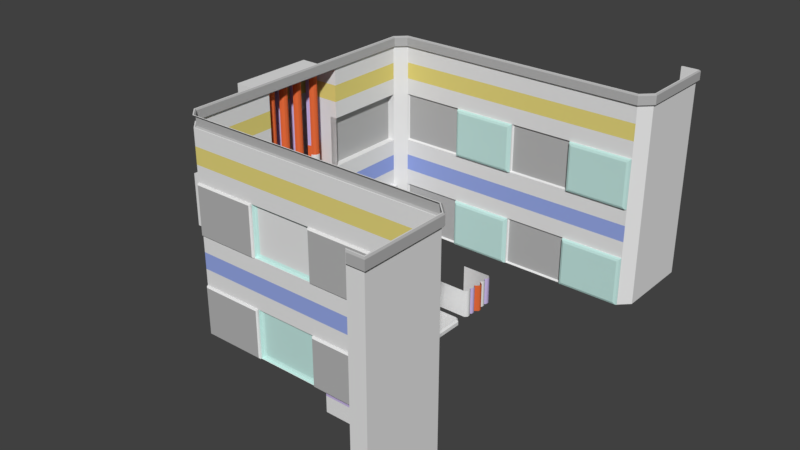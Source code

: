 # Source: worldmodules.blend  (saved by Blender 2.78.0; exported with 4.5.12 LTS)
import bpy
from mathutils import Matrix  # noqa: F401  (used for matrix-valued properties, if any)

bpy.ops.wm.read_factory_settings(use_empty=True)
scene = bpy.context.scene
scene.name = 'Scene'

# ---- collections
col_collection_1 = bpy.data.collections.new('Collection 1'); scene.collection.children.link(col_collection_1)

# ---- materials (node trees are filled in below, after node groups)
mat_floor = bpy.data.materials.new('Floor')
mat_floor.alpha_threshold = 0.0
mat_floor.roughness = 0.5
mat_pipe_material_1 = bpy.data.materials.new('Pipe Material 1')
mat_pipe_material_1.alpha_threshold = 0.0
mat_pipe_material_1.roughness = 0.5
mat_pipe_material_2 = bpy.data.materials.new('Pipe Material 2')
mat_pipe_material_2.alpha_threshold = 0.0
mat_pipe_material_2.roughness = 0.5
mat_pipe_material_3 = bpy.data.materials.new('Pipe Material 3')
mat_pipe_material_3.alpha_threshold = 0.0
mat_pipe_material_3.roughness = 0.5
mat_wall = bpy.data.materials.new('wall')
mat_wall.alpha_threshold = 0.0
mat_wall.roughness = 0.5
mat_otherwall = bpy.data.materials.new('OtherWall')
mat_otherwall.alpha_threshold = 0.0
mat_otherwall.roughness = 0.5
mat_wall3 = bpy.data.materials.new('wall3')
mat_wall3.alpha_threshold = 0.0
mat_wall3.roughness = 0.5
mat_yellow_wall = bpy.data.materials.new('yellow wall')
mat_yellow_wall.alpha_threshold = 0.0
mat_yellow_wall.roughness = 0.5
mat_blue_wall = bpy.data.materials.new('blue wall')
mat_blue_wall.alpha_threshold = 0.0
mat_blue_wall.roughness = 0.5

# ---- material node trees
mat_floor.use_nodes = True; mat_floor.node_tree.nodes.clear()
_N = mat_floor.node_tree.nodes; _L = mat_floor.node_tree.links
n0 = _N.new('ShaderNodeOutputMaterial'); n0.name = 'Material Output'; n0.location = (300, 300)
n1 = _N.new('ShaderNodeBsdfDiffuse'); n1.name = 'Diffuse BSDF'; n1.location = (10, 300)
_L.new(n1.outputs[0], n0.inputs[0])
n0.is_active_output = True
mat_pipe_material_2.use_nodes = True; mat_pipe_material_2.node_tree.nodes.clear()
_N = mat_pipe_material_2.node_tree.nodes; _L = mat_pipe_material_2.node_tree.links
n0 = _N.new('ShaderNodeOutputMaterial'); n0.name = 'Material Output'; n0.location = (300, 300)
n1 = _N.new('ShaderNodeBsdfDiffuse'); n1.name = 'Diffuse BSDF'; n1.location = (10, 300)
n1.inputs[0].default_value = (0.5899, 0.4821, 0.8, 1.0)
_L.new(n1.outputs[0], n0.inputs[0])
n0.is_active_output = True
mat_pipe_material_3.use_nodes = True; mat_pipe_material_3.node_tree.nodes.clear()
_N = mat_pipe_material_3.node_tree.nodes; _L = mat_pipe_material_3.node_tree.links
n0 = _N.new('ShaderNodeOutputMaterial'); n0.name = 'Material Output'; n0.location = (300, 300)
n1 = _N.new('ShaderNodeBsdfDiffuse'); n1.name = 'Diffuse BSDF'; n1.location = (10, 300)
n1.inputs[0].default_value = (0.8, 0.1508, 0.04594, 1.0)
_L.new(n1.outputs[0], n0.inputs[0])
n0.is_active_output = True
mat_otherwall.use_nodes = True; mat_otherwall.node_tree.nodes.clear()
_N = mat_otherwall.node_tree.nodes; _L = mat_otherwall.node_tree.links
n0 = _N.new('ShaderNodeOutputMaterial'); n0.name = 'Material Output'; n0.location = (300, 300)
n1 = _N.new('ShaderNodeBsdfDiffuse'); n1.name = 'Diffuse BSDF'; n1.location = (10, 300)
n1.inputs[0].default_value = (0.4624, 0.4624, 0.4624, 1.0)
_L.new(n1.outputs[0], n0.inputs[0])
n0.is_active_output = True
mat_wall3.use_nodes = True; mat_wall3.node_tree.nodes.clear()
_N = mat_wall3.node_tree.nodes; _L = mat_wall3.node_tree.links
n0 = _N.new('ShaderNodeOutputMaterial'); n0.name = 'Material Output'; n0.location = (300, 300)
n1 = _N.new('ShaderNodeBsdfDiffuse'); n1.name = 'Diffuse BSDF'; n1.location = (10, 300)
n1.inputs[0].default_value = (0.5466, 0.8, 0.7545, 1.0)
_L.new(n1.outputs[0], n0.inputs[0])
n0.is_active_output = True
mat_yellow_wall.use_nodes = True; mat_yellow_wall.node_tree.nodes.clear()
_N = mat_yellow_wall.node_tree.nodes; _L = mat_yellow_wall.node_tree.links
n0 = _N.new('ShaderNodeOutputMaterial'); n0.name = 'Material Output'; n0.location = (300, 300)
n1 = _N.new('ShaderNodeBsdfDiffuse'); n1.name = 'Diffuse BSDF'; n1.location = (10, 300)
n1.inputs[0].default_value = (0.8, 0.6866, 0.2042, 1.0)
_L.new(n1.outputs[0], n0.inputs[0])
n0.is_active_output = True
mat_blue_wall.use_nodes = True; mat_blue_wall.node_tree.nodes.clear()
_N = mat_blue_wall.node_tree.nodes; _L = mat_blue_wall.node_tree.links
n0 = _N.new('ShaderNodeOutputMaterial'); n0.name = 'Material Output'; n0.location = (300, 300)
n1 = _N.new('ShaderNodeBsdfDiffuse'); n1.name = 'Diffuse BSDF'; n1.location = (10, 300)
n1.inputs[0].default_value = (0.3071, 0.3944, 0.8, 1.0)
_L.new(n1.outputs[0], n0.inputs[0])
n0.is_active_output = True

# ---- world
world_world = bpy.data.worlds.new('World'); scene.world = world_world
world_world.color = (0.05088, 0.05088, 0.05088)
world_world.use_sun_shadow = False
world_world.sun_shadow_jitter_overblur = 0.0
world_world.cycles.sampling_method = 'MANUAL'

# ---- meshes
me_cube_003 = bpy.data.meshes.new('Cube.003')
me_cube_003.from_pydata([(-0.7732, -1.0, -0.1396), (-1.0, -0.7732, -0.1396), (0.6178, -0.7661, 0.1396), (0.7661, -0.6178, 0.1396), (-1.0, 0.7732, -0.1396), (-0.7732, 4.603, -0.1396), (0.7661, 4.22, 0.1396), (0.6178, 4.369, 0.1396), (1.0, -0.7732, -0.1396), (0.7732, -1.0, -0.1396), (-0.6178, 4.369, 0.1396), (-0.7661, 4.22, 0.1396), (0.7732, 4.603, -0.1396), (1.0, 4.376, -0.1396), (-0.7661, -0.6178, 0.1396), (-0.6178, -0.7661, 0.1396), (-0.9154, -0.7382, 0.1396), (-1.0, -0.7732, 0.05497), (-0.7382, -0.9154, 0.1396), (-0.7732, -1.0, 0.05497), (-0.7382, 4.518, 0.1396), (-0.7732, 4.603, 0.05497), (-0.9154, 4.341, 0.1396), (-1.0, 4.376, 0.05497), (0.7382, -0.9154, 0.1396), (0.7732, -1.0, 0.05497), (0.9154, -0.7382, 0.1396), (1.0, -0.7732, 0.05497), (0.9154, 4.341, 0.1396), (1.0, 4.376, 0.05497), (0.7382, 4.518, 0.1396), (0.7732, 4.603, 0.05497), (-0.6367, 4.389, 0.1159), (0.5988, 4.389, 0.1159), (0.7472, 4.241, 0.1159), (-0.785, 4.241, 0.1159), (-0.6367, -0.7455, 0.1159), (-0.785, -0.5972, 0.1159), (0.7472, -0.5972, 0.1159), (0.5988, -0.7455, 0.1159), (-0.9228, -0.6091, -0.1396), (-0.7135, -0.8184, -0.1396), (-0.7135, 4.352, -0.1396), (-0.9228, 0.8179, -0.1396), (0.9228, 4.142, -0.1396), (0.7135, 4.352, -0.1396), (0.7135, -0.8184, -0.1396), (0.9228, -0.6091, -0.1396), (-0.9228, -0.6091, -1.822), (-0.7135, -0.8184, -1.822), (-0.7135, 4.352, -1.822), (-0.9228, 0.8179, -1.822), (0.9228, 4.142, -1.822), (0.7135, 4.352, -1.822), (0.7135, -0.8184, -1.822), (0.9228, -0.6091, -1.822), (0.9228, -0.6091, -0.449), (0.9228, -0.6091, -0.9105), (0.9228, 4.142, -0.9105), (0.9228, 4.142, -0.449), (-0.9228, 0.8179, -0.449), (-0.9228, 0.8179, -0.9105), (-0.9228, -0.6091, -0.9105), (-0.9228, -0.6091, -0.449), (0.7135, 4.352, -0.9105), (0.7135, 4.352, -0.449), (-0.7135, -0.8184, -0.9105), (-0.7135, -0.8184, -0.449), (0.7135, -0.8184, -0.9105), (0.7135, -0.8184, -0.449), (-0.7135, 4.352, -0.9105), (-0.7135, 4.352, -0.449)], [], [(21, 5, 4, 23), (29, 13, 12, 31), (0, 19, 17, 1), (9, 25, 19, 0), (25, 9, 8, 27), (1, 17, 23, 4), (5, 21, 31, 12), (11, 14, 37, 35), (13, 29, 27, 8), (8, 9, 46, 47), (18, 16, 17, 19), (22, 20, 21, 23), (30, 28, 29, 31), (26, 24, 25, 27), (16, 22, 23, 17), (24, 18, 19, 25), (27, 29, 28, 26), (31, 21, 20, 30), (24, 26, 3, 2), (28, 30, 7, 6), (18, 24, 2, 15), (22, 16, 14, 11), (20, 22, 11, 10), (30, 20, 10, 7), (16, 18, 15, 14), (26, 28, 6, 3), (34, 33, 32, 35, 37, 36, 39, 38), (15, 2, 39, 36), (2, 3, 38, 39), (14, 15, 36, 37), (10, 11, 35, 32), (7, 10, 32, 33), (3, 6, 34, 38), (6, 7, 33, 34), (58, 57, 55, 52), (12, 13, 44, 45), (9, 0, 41, 46), (5, 12, 45, 42), (4, 5, 42, 43), (0, 1, 40, 41), (13, 8, 47, 44), (1, 4, 43, 40), (51, 50, 53, 52, 55, 54, 49, 48), (62, 61, 51, 48), (64, 58, 52, 53), (66, 62, 48, 49), (68, 66, 49, 54), (70, 64, 53, 50), (57, 68, 54, 55), (61, 70, 50, 51), (43, 42, 71, 60), (60, 71, 70, 61), (47, 46, 69, 56), (56, 69, 68, 57), (42, 45, 65, 71), (71, 65, 64, 70), (46, 41, 67, 69), (69, 67, 66, 68), (41, 40, 63, 67), (67, 63, 62, 66), (45, 44, 59, 65), (65, 59, 58, 64), (40, 43, 60, 63), (63, 60, 61, 62), (44, 47, 56, 59), (59, 56, 57, 58)])
me_cube_003.polygons.foreach_set('material_index', [0, 0, 0, 0, 0, 0, 0, 0, 0, 0, 0, 0, 0, 0, 0, 0, 0, 0, 0, 0, 0, 0, 0, 0, 0, 0, 0, 0, 0, 0, 0, 0, 0, 0, 1, 0, 0, 0, 0, 0, 0, 0, 0, 1, 1, 1, 1, 1, 1, 1, 1, 2, 1, 2, 1, 2, 1, 2, 1, 2, 1, 2, 1, 2, 1, 2])
_uv = me_cube_003.uv_layers.new(name='UVMap')
_uv.uv.foreach_set('vector', [0.02342, 0.0, 0.02342, 0.0, 1.231e-07, 0.3886, 0.0, 0.02301, 0.6237, 0.668, 0.6036, 0.668, 0.6036, 0.6355, 0.6237, 0.6355, 0.9799, 0.0, 1.0, 1.21e-08, 1.0, 0.02256, 0.9799, 0.02256, 0.9799, 0.111, 0.9598, 0.111, 0.9598, 0.0, 0.9799, 0.0, 0.9598, 0.111, 0.9799, 0.111, 0.9799, 0.1435, 0.9598, 0.1435, 0.9799, 0.02256, 1.0, 0.02256, 1.0, 0.545, 0.9799, 0.1795, 0.6055, 0.5245, 0.6256, 0.5245, 0.6237, 0.6355, 0.6036, 0.6355, 0.7798, 0.5269, 0.9134, 1.0, 0.9109, 0.9985, 0.7774, 0.5254, 0.9799, 0.513, 0.9598, 0.513, 0.9598, 0.1435, 0.9799, 0.1435, 0.2065, 0.5455, 0.1831, 0.5685, 0.1769, 0.5501, 0.1985, 0.5289, 0.386, 0.56, 0.4043, 0.542, 0.413, 0.5455, 0.3896, 0.5685, 0.4043, 0.02657, 0.386, 0.008585, 0.3896, 0.0, 0.413, 0.02301, 0.6326, 0.639, 0.6326, 0.6645, 0.6237, 0.668, 0.6237, 0.6355, 0.9511, 0.14, 0.9511, 0.1145, 0.9598, 0.111, 0.9598, 0.1435, 0.4043, 0.542, 0.4043, 0.02657, 0.413, 0.02301, 0.413, 0.5455, 0.2336, 0.56, 0.386, 0.56, 0.3896, 0.5685, 0.2299, 0.5685, 0.2065, 0.5455, 0.2065, 0.02301, 0.2153, 0.02657, 0.2153, 0.542, 0.2299, 0.0, 0.3896, 0.0, 0.386, 0.008585, 0.2336, 0.008585, 0.2336, 0.56, 0.2153, 0.542, 0.2307, 0.5298, 0.246, 0.5448, 0.2153, 0.02657, 0.2336, 0.008585, 0.246, 0.02374, 0.2307, 0.03879, 0.386, 0.56, 0.2336, 0.56, 0.246, 0.5448, 0.3736, 0.5448, 0.4043, 0.02657, 0.4043, 0.542, 0.3889, 0.5298, 0.3889, 0.03879, 0.386, 0.008585, 0.4043, 0.02657, 0.3889, 0.03879, 0.3736, 0.02374, 0.2336, 0.008585, 0.386, 0.008585, 0.3736, 0.02374, 0.246, 0.02374, 0.4043, 0.542, 0.386, 0.56, 0.3736, 0.5448, 0.3889, 0.5298, 0.2153, 0.542, 0.2153, 0.02657, 0.2307, 0.03879, 0.2307, 0.5298, 0.2326, 0.0367, 0.2479, 0.02165, 0.3755, 0.02165, 0.3908, 0.0367, 0.3908, 0.5277, 0.3755, 0.5427, 0.2479, 0.5427, 0.2326, 0.5277, 0.3736, 0.5448, 0.246, 0.5448, 0.2479, 0.5427, 0.3755, 0.5427, 0.246, 0.5448, 0.2307, 0.5298, 0.2326, 0.5277, 0.2479, 0.5427, 0.5502, 0.5275, 0.5502, 0.5487, 0.5478, 0.5459, 0.5478, 0.5246, 0.7905, 0.5084, 0.7798, 0.5269, 0.7774, 0.5254, 0.788, 0.5069, 0.9134, 0.4749, 0.7905, 0.5084, 0.788, 0.5069, 0.9109, 0.4734, 0.9158, 0.4734, 0.9158, 0.9642, 0.9134, 0.9663, 0.9134, 0.4754, 0.9158, 0.9642, 0.9158, 0.979, 0.9134, 0.981, 0.9134, 0.9663, 0.8932, 0.4734, 0.8932, 0.1324, 0.9511, 0.1324, 0.9511, 0.4734, 0.1831, 0.0, 0.2065, 0.02301, 0.1985, 0.04673, 0.1769, 0.02549, 0.1831, 0.5685, 0.02342, 0.5685, 0.02959, 0.5501, 0.1769, 0.5501, 0.02342, 0.0, 0.1831, 0.0, 0.1769, 0.02549, 0.02959, 0.02549, 1.231e-07, 0.3886, 0.02342, 0.0, 0.02959, 0.02549, 0.007977, 0.3841, 0.02342, 0.5685, 1.477e-07, 0.5455, 0.007977, 0.5289, 0.02959, 0.5501, 0.2065, 0.02301, 0.2065, 0.5455, 0.1985, 0.5289, 0.1985, 0.04673, 1.477e-07, 0.5455, 1.231e-07, 0.3886, 0.007977, 0.3841, 0.007977, 0.5289, 0.6036, 0.166, 0.582, 0.5246, 0.4347, 0.5246, 0.413, 0.5034, 0.413, 0.02124, 0.4347, 2.419e-08, 0.582, 0.0, 0.6036, 0.02124, 0.6615, 0.02081, 0.6615, 0.1656, 0.6036, 0.1656, 0.6036, 0.02081, 0.4436, 0.5815, 0.413, 0.5815, 0.413, 0.5246, 0.4436, 0.5246, 0.6615, 4.032e-09, 0.6615, 0.02081, 0.6036, 0.02081, 0.6036, 6.048e-09, 0.8932, 0.1024, 0.8932, 2.419e-08, 0.9511, 0.0, 0.9511, 0.1024, 0.5478, 0.5832, 0.4436, 0.5815, 0.4436, 0.5246, 0.5478, 0.5263, 0.8932, 0.1324, 0.8932, 0.1024, 0.9511, 0.1024, 0.9511, 0.1324, 0.6615, 0.1656, 0.6615, 0.5245, 0.6036, 0.5245, 0.6036, 0.1656, 0.7774, 0.1656, 0.7774, 0.5245, 0.7194, 0.5245, 0.7194, 0.1656, 0.7194, 0.1656, 0.7194, 0.5245, 0.6615, 0.5245, 0.6615, 0.1656, 0.7774, 0.1324, 0.7774, 0.1024, 0.8353, 0.1024, 0.8353, 0.1324, 0.8353, 0.1324, 0.8353, 0.1024, 0.8932, 0.1024, 0.8932, 0.1324, 0.5478, 0.697, 0.4436, 0.6953, 0.4436, 0.6384, 0.5478, 0.6401, 0.5478, 0.6401, 0.4436, 0.6384, 0.4436, 0.5815, 0.5478, 0.5832, 0.7774, 0.1024, 0.7774, 7.258e-08, 0.8353, 4.839e-08, 0.8353, 0.1024, 0.8353, 0.1024, 0.8353, 4.839e-08, 0.8932, 2.419e-08, 0.8932, 0.1024, 0.7774, 0.0, 0.7774, 0.02081, 0.7194, 0.02081, 0.7194, 2.016e-09, 0.7194, 2.016e-09, 0.7194, 0.02081, 0.6615, 0.02081, 0.6615, 4.032e-09, 0.4436, 0.6953, 0.413, 0.6953, 0.413, 0.6384, 0.4436, 0.6384, 0.4436, 0.6384, 0.413, 0.6384, 0.413, 0.5815, 0.4436, 0.5815, 0.7774, 0.02081, 0.7774, 0.1656, 0.7194, 0.1656, 0.7194, 0.02081, 0.7194, 0.02081, 0.7194, 0.1656, 0.6615, 0.1656, 0.6615, 0.02081, 0.7774, 0.4734, 0.7774, 0.1324, 0.8353, 0.1324, 0.8353, 0.4734, 0.8353, 0.4734, 0.8353, 0.1324, 0.8932, 0.1324, 0.8932, 0.4734])
me_cube_003.materials.append(mat_floor)
me_cube_003.materials.append(mat_pipe_material_1)
me_cube_003.materials.append(mat_pipe_material_2)
me_cube_003.use_remesh_preserve_volume = False
me_cube_003.use_remesh_preserve_attributes = False
me_cube_003.use_mirror_vertex_groups = False
me_cube_003.update()
me_cube_002 = bpy.data.meshes.new('Cube.002')
me_cube_002.from_pydata([(-0.7055, -0.9613, -1.474), (-0.7055, 1.039, -1.474), (0.8409, -0.9613, -1.474), (0.8409, 1.039, -1.474), (0.8409, -0.9613, 1.156e-05), (0.8409, 1.039, 1.156e-05), (-0.7055, 1.039, 1.156e-05), (-0.7055, -0.9613, 1.156e-05), (0.8406, 0.6401, -1.474), (0.8406, 0.2964, -1.474), (1.068, 0.1246, -1.474), (1.068, -0.04722, -1.474), (0.8406, -0.219, -1.474), (0.8406, -0.5627, -1.474), (0.8406, 0.6401, 1.156e-05), (0.8406, 0.2964, 1.156e-05), (1.068, 0.1246, 1.156e-05), (1.068, -0.04722, 1.156e-05), (0.8406, -0.219, 1.156e-05), (0.8406, -0.5627, 1.156e-05), (0.9663, -0.8359, -1.474), (0.9533, -0.648, -1.474), (0.9533, 0.7254, -1.474), (0.9663, 0.9133, -1.474), (0.9533, -0.648, 1.156e-05), (0.9663, -0.8359, 1.156e-05), (0.9663, 0.9133, 1.156e-05), (0.9533, 0.7254, 1.156e-05), (0.9533, 0.3817, -1.474), (0.9533, 0.5548, -1.474), (0.9533, -0.4774, -1.474), (0.9533, -0.3043, -1.474), (0.9533, 0.5548, 1.156e-05), (0.9533, 0.3817, 1.156e-05), (0.9533, -0.3043, 1.156e-05), (0.9533, -0.4774, 1.156e-05)], [], [(22, 27, 14, 8), (3, 5, 26, 23), (1, 6, 5, 3), (13, 19, 24, 21), (2, 4, 7, 0), (28, 33, 15, 9), (30, 35, 19, 13), (8, 14, 32, 29), (9, 15, 16, 10), (10, 16, 17, 11), (11, 17, 18, 12), (12, 18, 34, 31), (26, 27, 22, 23), (20, 21, 24, 25), (28, 29, 32, 33), (30, 31, 34, 35), (20, 25, 4, 2)])
me_cube_002.polygons.foreach_set('use_smooth', [True] * 17)
me_cube_002.polygons.foreach_set('material_index', [1, 0, 0, 0, 0, 0, 1, 0, 2, 2, 2, 1, 1, 0, 0, 1, 0])
_uv = me_cube_002.uv_layers.new(name='UVMap')
_uv.uv.foreach_set('vector', [0.668, 5.103e-05, 0.668, 0.256, 0.6435, 0.256, 0.6435, 5.098e-05, 0.7315, 5.103e-05, 0.7315, 0.256, 0.7007, 0.256, 0.7007, 5.098e-05, 0.9999, 5.113e-05, 0.9999, 0.256, 0.7315, 0.256, 0.7315, 5.103e-05, 0.3565, 5.064e-05, 0.3565, 0.256, 0.332, 0.256, 0.332, 5.059e-05, 0.2685, 5.059e-05, 0.2685, 0.256, 5.059e-05, 0.256, 5.059e-05, 5.059e-05, 0.5889, 5.093e-05, 0.5889, 0.256, 0.5643, 0.256, 0.5643, 5.088e-05, 0.3811, 5.069e-05, 0.3811, 0.256, 0.3565, 0.256, 0.3565, 5.064e-05, 0.6435, 5.098e-05, 0.6435, 0.256, 0.6189, 0.256, 0.6189, 5.098e-05, 0.5643, 5.088e-05, 0.5643, 0.256, 0.5149, 0.256, 0.5149, 5.083e-05, 0.5149, 5.083e-05, 0.5149, 0.256, 0.4851, 0.256, 0.4851, 5.078e-05, 0.4851, 5.078e-05, 0.4851, 0.256, 0.4357, 0.256, 0.4357, 5.073e-05, 0.4357, 5.073e-05, 0.4357, 0.256, 0.4111, 0.256, 0.4111, 5.073e-05, 0.7007, 0.256, 0.668, 0.256, 0.668, 5.103e-05, 0.7007, 5.098e-05, 0.2993, 5.059e-05, 0.332, 5.059e-05, 0.332, 0.256, 0.2993, 0.256, 0.5889, 5.093e-05, 0.6189, 5.098e-05, 0.6189, 0.256, 0.5889, 0.256, 0.3811, 5.069e-05, 0.4111, 5.073e-05, 0.4111, 0.256, 0.3811, 0.256, 0.2993, 5.059e-05, 0.2993, 0.256, 0.2685, 0.256, 0.2685, 5.059e-05])
me_cube_002.materials.append(mat_pipe_material_1)
me_cube_002.materials.append(mat_pipe_material_2)
me_cube_002.materials.append(mat_pipe_material_3)
me_cube_002.use_remesh_preserve_volume = False
me_cube_002.use_remesh_preserve_attributes = False
me_cube_002.use_mirror_vertex_groups = False
me_cube_002.update()
me_cube_001 = bpy.data.meshes.new('Cube.001')
me_cube_001.from_pydata([(-0.7732, -1.0, -0.1396), (-1.0, -0.7732, -0.1396), (0.6178, -0.7661, 0.1396), (0.7661, -0.6178, 0.1396), (-1.0, 0.7732, -0.1396), (-0.7732, 1.0, -0.1396), (0.7661, 0.6178, 0.1396), (0.6178, 0.7661, 0.1396), (1.0, -0.7732, -0.1396), (0.7732, -1.0, -0.1396), (-0.6178, 0.7661, 0.1396), (-0.7661, 0.6178, 0.1396), (0.7732, 1.0, -0.1396), (1.0, 0.7732, -0.1396), (-0.7661, -0.6178, 0.1396), (-0.6178, -0.7661, 0.1396), (-0.9154, -0.7382, 0.1396), (-1.0, -0.7732, 0.05497), (-0.7382, -0.9154, 0.1396), (-0.7732, -1.0, 0.05497), (-0.7382, 0.9154, 0.1396), (-0.7732, 1.0, 0.05497), (-0.9154, 0.7382, 0.1396), (-1.0, 0.7732, 0.05497), (0.7382, -0.9154, 0.1396), (0.7732, -1.0, 0.05497), (0.9154, -0.7382, 0.1396), (1.0, -0.7732, 0.05497), (0.9154, 0.7382, 0.1396), (1.0, 0.7732, 0.05497), (0.7382, 0.9154, 0.1396), (0.7732, 1.0, 0.05497), (-0.6367, 0.7867, 0.1159), (0.5988, 0.7867, 0.1159), (0.7472, 0.6384, 0.1159), (-0.785, 0.6384, 0.1159), (-0.6367, -0.7455, 0.1159), (-0.785, -0.5972, 0.1159), (0.7472, -0.5972, 0.1159), (0.5988, -0.7455, 0.1159)], [], [(21, 5, 4, 23), (29, 13, 12, 31), (0, 19, 17, 1), (9, 25, 19, 0), (25, 9, 8, 27), (1, 17, 23, 4), (5, 21, 31, 12), (11, 14, 37, 35), (13, 29, 27, 8), (18, 16, 17, 19), (22, 20, 21, 23), (30, 28, 29, 31), (26, 24, 25, 27), (16, 22, 23, 17), (24, 18, 19, 25), (27, 29, 28, 26), (31, 21, 20, 30), (24, 26, 3, 2), (28, 30, 7, 6), (18, 24, 2, 15), (22, 16, 14, 11), (20, 22, 11, 10), (30, 20, 10, 7), (16, 18, 15, 14), (26, 28, 6, 3), (34, 33, 32, 35, 37, 36, 39, 38), (15, 2, 39, 36), (2, 3, 38, 39), (14, 15, 36, 37), (10, 11, 35, 32), (7, 10, 32, 33), (3, 6, 34, 38), (6, 7, 33, 34)])
_uv = me_cube_001.uv_layers.new(name='UVMap')
_uv.uv.foreach_set('vector', [0.1295, 0.6896, 0.08668, 0.7278, 0.03378, 0.6459, 0.08343, 0.6138, 0.5834, 0.9302, 0.604, 0.9999, 0.4734, 0.9999, 0.4897, 0.9348, 0.5988, 0.04982, 0.5574, 0.1128, 0.4465, 0.08, 0.4733, 9.98e-05, 0.9962, 0.4761, 0.915, 0.4943, 0.5574, 0.1128, 0.5988, 0.04982, 0.915, 0.4943, 0.9962, 0.4761, 0.9866, 0.6301, 0.9139, 0.6035, 0.3314, 0.055, 0.3898, 0.09668, 0.05849, 0.5609, 9.98e-05, 0.5192, 0.08668, 0.7278, 0.1295, 0.6896, 0.4897, 0.9348, 0.4734, 0.9999, 0.1725, 0.5718, 0.4373, 0.201, 0.4419, 0.2136, 0.1772, 0.5845, 0.604, 0.9999, 0.5834, 0.9302, 0.9139, 0.6035, 0.9866, 0.6301, 0.5347, 0.1504, 0.4491, 0.1316, 0.4465, 0.08, 0.5574, 0.1128, 0.1206, 0.6055, 0.1535, 0.6654, 0.1295, 0.6896, 0.08343, 0.6138, 0.4991, 0.8981, 0.5677, 0.8957, 0.5834, 0.9302, 0.4897, 0.9348, 0.8737, 0.5895, 0.8742, 0.51, 0.915, 0.4943, 0.9139, 0.6035, 0.4182, 0.1328, 0.1019, 0.576, 0.05849, 0.5609, 0.3898, 0.09668, 0.8742, 0.51, 0.5347, 0.1504, 0.5574, 0.1128, 0.915, 0.4943, 0.9139, 0.6035, 0.5834, 0.9302, 0.5677, 0.8957, 0.8737, 0.5895, 0.4897, 0.9348, 0.1295, 0.6896, 0.1535, 0.6654, 0.4991, 0.8981, 0.8742, 0.51, 0.8737, 0.5895, 0.8149, 0.5851, 0.8125, 0.514, 0.5677, 0.8957, 0.4991, 0.8981, 0.4988, 0.8432, 0.5611, 0.8439, 0.5347, 0.1504, 0.8742, 0.51, 0.8125, 0.514, 0.5205, 0.2108, 0.1019, 0.576, 0.4182, 0.1328, 0.4373, 0.201, 0.1725, 0.5718, 0.1535, 0.6654, 0.1206, 0.6055, 0.1689, 0.589, 0.2007, 0.6462, 0.4991, 0.8981, 0.1535, 0.6654, 0.2007, 0.6462, 0.4988, 0.8432, 0.4491, 0.1316, 0.5347, 0.1504, 0.5205, 0.2108, 0.4521, 0.2056, 0.8737, 0.5895, 0.5677, 0.8957, 0.5611, 0.8439, 0.8149, 0.5851, 0.5526, 0.8388, 0.4947, 0.8341, 0.2068, 0.6364, 0.1772, 0.5845, 0.4419, 0.2136, 0.5096, 0.2167, 0.8006, 0.5158, 0.8031, 0.5847, 0.5205, 0.2108, 0.8125, 0.514, 0.8006, 0.5158, 0.5096, 0.2167, 0.8125, 0.514, 0.8149, 0.5851, 0.8031, 0.5847, 0.8006, 0.5158, 0.4521, 0.2056, 0.5205, 0.2108, 0.5096, 0.2167, 0.4419, 0.2136, 0.2007, 0.6462, 0.1689, 0.589, 0.1772, 0.5845, 0.2068, 0.6364, 0.4988, 0.8432, 0.2007, 0.6462, 0.2068, 0.6364, 0.4947, 0.8341, 0.8149, 0.5851, 0.5611, 0.8439, 0.5526, 0.8388, 0.8031, 0.5847, 0.5611, 0.8439, 0.4988, 0.8432, 0.4947, 0.8341, 0.5526, 0.8388])
me_cube_001.materials.append(mat_floor)
me_cube_001.use_remesh_preserve_volume = False
me_cube_001.use_remesh_preserve_attributes = False
me_cube_001.use_mirror_vertex_groups = False
me_cube_001.update()
me_plane = bpy.data.meshes.new('Plane')
me_plane.from_pydata([(1.552, -6.911, -0.657), (1.085, -6.911, -0.657), (1.116, -6.911, -0.5403), (1.202, -6.911, -0.4549), (1.319, -6.911, -0.4237), (1.435, -6.911, -0.4549), (1.521, -6.911, -0.5403), (1.552, -2.516, -0.657), (1.085, -2.516, -0.657), (1.116, -2.516, -0.5403), (1.202, -2.516, -0.4549), (1.319, -2.516, -0.4237), (1.435, -2.516, -0.4549), (1.521, -2.516, -0.5403), (1.578, -2.516, -0.657), (1.059, -2.516, -0.657), (1.093, -2.516, -0.527), (1.189, -2.516, -0.4319), (1.319, -2.516, -0.3971), (1.448, -2.516, -0.4319), (1.544, -2.516, -0.527), (1.578, -0.6463, -0.657), (1.059, -0.6463, -0.657), (1.093, -0.6463, -0.527), (1.189, -0.6463, -0.4319), (1.319, -0.6463, -0.3971), (1.448, -0.6463, -0.4319), (1.544, -0.6463, -0.527), (1.568, -0.6463, -0.657), (1.069, -0.6463, -0.657), (1.102, -0.6463, -0.5321), (1.194, -0.6463, -0.4407), (1.319, -0.6463, -0.4073), (1.443, -0.6463, -0.4407), (1.535, -0.6463, -0.5321), (1.568, 3.87, -0.657), (1.069, 3.87, -0.657), (1.102, 3.87, -0.5321), (1.194, 3.87, -0.4407), (1.319, 3.87, -0.4073), (1.443, 3.87, -0.4407), (1.535, 3.87, -0.5321), (0.4012, -6.911, -0.657), (-0.06545, -6.911, -0.657), (-0.03419, -6.911, -0.5403), (0.05122, -6.911, -0.4549), (0.1679, -6.911, -0.4237), (0.2846, -6.911, -0.4549), (0.37, -6.911, -0.5403), (0.4012, -2.516, -0.657), (-0.06545, -2.516, -0.657), (-0.03419, -2.516, -0.5403), (0.05122, -2.516, -0.4549), (0.1679, -2.516, -0.4237), (0.2846, -2.516, -0.4549), (0.37, -2.516, -0.5403), (0.4278, -2.516, -0.657), (-0.09203, -2.516, -0.657), (-0.0572, -2.516, -0.527), (0.03793, -2.516, -0.4319), (0.1679, -2.516, -0.3971), (0.2978, -2.516, -0.4319), (0.393, -2.516, -0.527), (0.4278, -0.6463, -0.657), (-0.09203, -0.6463, -0.657), (-0.0572, -0.6463, -0.527), (0.03793, -0.6463, -0.4319), (0.1679, -0.6463, -0.3971), (0.2978, -0.6463, -0.4319), (0.393, -0.6463, -0.527), (0.4176, -0.6463, -0.657), (-0.08183, -0.6463, -0.657), (-0.04837, -0.6463, -0.5321), (0.04303, -0.6463, -0.4407), (0.1679, -0.6463, -0.4073), (0.2927, -0.6463, -0.4407), (0.3841, -0.6463, -0.5321), (0.4176, 3.87, -0.657), (-0.08183, 3.87, -0.657), (-0.04837, 3.87, -0.5321), (0.04303, 3.87, -0.4407), (0.1679, 3.87, -0.4073), (0.2927, 3.87, -0.4407), (0.3841, 3.87, -0.5321), (-0.547, -6.911, -0.657), (-1.014, -6.911, -0.657), (-0.9824, -6.911, -0.5403), (-0.897, -6.911, -0.4549), (-0.7803, -6.911, -0.4237), (-0.6637, -6.911, -0.4549), (-0.5783, -6.911, -0.5403), (-0.547, -2.516, -0.657), (-1.014, -2.516, -0.657), (-0.9824, -2.516, -0.5403), (-0.897, -2.516, -0.4549), (-0.7803, -2.516, -0.4237), (-0.6637, -2.516, -0.4549), (-0.5783, -2.516, -0.5403), (-0.5204, -2.516, -0.657), (-1.04, -2.516, -0.657), (-1.005, -2.516, -0.527), (-0.9103, -2.516, -0.4319), (-0.7803, -2.516, -0.3971), (-0.6504, -2.516, -0.4319), (-0.5552, -2.516, -0.527), (-0.5204, -0.6463, -0.657), (-1.04, -0.6463, -0.657), (-1.005, -0.6463, -0.527), (-0.9103, -0.6463, -0.4319), (-0.7803, -0.6463, -0.3971), (-0.6504, -0.6463, -0.4319), (-0.5552, -0.6463, -0.527), (-0.5306, -0.6463, -0.657), (-1.03, -0.6463, -0.657), (-0.9966, -0.6463, -0.5321), (-0.9052, -0.6463, -0.4407), (-0.7803, -0.6463, -0.4073), (-0.6555, -0.6463, -0.4407), (-0.5641, -0.6463, -0.5321), (-0.5306, 3.87, -0.657), (-1.03, 3.87, -0.657), (-0.9966, 3.87, -0.5321), (-0.9052, 3.87, -0.4407), (-0.7803, 3.87, -0.4073), (-0.6555, 3.87, -0.4407), (-0.5641, 3.87, -0.5321), (-1.629, -7.101, -1.114), (-2.225, -7.101, -1.114), (-2.185, -7.101, -0.9647), (-2.076, -7.101, -0.8557), (-1.927, -7.101, -0.8158), (-1.778, -7.101, -0.8557), (-1.669, -7.101, -0.9647), (-1.629, -2.877, -1.114), (-2.225, -2.877, -1.114), (-2.185, -2.877, -0.9647), (-2.076, -2.877, -0.8557), (-1.927, -2.877, -0.8158), (-1.778, -2.877, -0.8557), (-1.669, -2.877, -0.9647), (-1.595, -2.877, -1.114), (-2.259, -2.877, -1.114), (-2.214, -2.877, -0.9477), (-2.093, -2.877, -0.8263), (-1.927, -2.877, -0.7819), (-1.761, -2.877, -0.8263), (-1.64, -2.877, -0.9477), (-1.595, -0.427, -1.114), (-2.259, -0.427, -1.114), (-2.214, -0.427, -0.9477), (-2.093, -0.427, -0.8263), (-1.927, -0.427, -0.7819), (-1.761, -0.427, -0.8263), (-1.64, -0.427, -0.9477), (-1.608, -0.427, -1.114), (-2.246, -0.427, -1.114), (-2.203, -0.427, -0.9542), (-2.087, -0.427, -0.8376), (-1.927, -0.427, -0.7949), (-1.768, -0.427, -0.8376), (-1.651, -0.427, -0.9542), (-1.608, 3.894, -1.114), (-2.246, 3.894, -1.114), (-2.203, 3.894, -0.9542), (-2.087, 3.894, -0.8376), (-1.927, 3.894, -0.7949), (-1.768, 3.894, -0.8376), (-1.651, 3.894, -0.9542), (2.128, -6.946, -1.333), (1.532, -6.946, -1.333), (1.572, -6.946, -1.184), (1.681, -6.946, -1.075), (1.83, -6.946, -1.035), (1.979, -6.946, -1.075), (2.088, -6.946, -1.184), (2.128, -2.832, -1.333), (1.532, -2.832, -1.333), (1.572, -2.832, -1.184), (1.681, -2.832, -1.075), (1.83, -2.832, -1.035), (1.979, -2.832, -1.075), (2.088, -2.832, -1.184), (2.162, -2.832, -1.333), (1.498, -2.832, -1.333), (1.543, -2.832, -1.167), (1.664, -2.832, -1.045), (1.83, -2.832, -1.001), (1.996, -2.832, -1.045), (2.117, -2.832, -1.167), (2.162, -0.4469, -1.333), (1.498, -0.4469, -1.333), (1.543, -0.4469, -1.167), (1.664, -0.4469, -1.045), (1.83, -0.4469, -1.001), (1.996, -0.4469, -1.045), (2.117, -0.4469, -1.167), (2.149, -0.4469, -1.333), (1.511, -0.4469, -1.333), (1.554, -0.4469, -1.173), (1.671, -0.4469, -1.057), (1.83, -0.4469, -1.014), (1.989, -0.4469, -1.057), (2.106, -0.4469, -1.173), (2.149, 3.76, -1.333), (1.511, 3.76, -1.333), (1.554, 3.76, -1.173), (1.671, 3.76, -1.057), (1.83, 3.76, -1.014), (1.989, 3.76, -1.057), (2.106, 3.76, -1.173), (0.9768, -6.911, -1.331), (0.3813, -6.911, -1.331), (0.4212, -6.911, -1.182), (0.5302, -6.911, -1.073), (0.6791, -6.911, -1.034), (0.828, -6.911, -1.073), (0.937, -6.911, -1.182), (0.9768, -2.798, -1.331), (0.3813, -2.798, -1.331), (0.4212, -2.798, -1.182), (0.5302, -2.798, -1.073), (0.6791, -2.798, -1.034), (0.828, -2.798, -1.073), (0.937, -2.798, -1.182), (1.011, -2.798, -1.331), (0.3474, -2.798, -1.331), (0.3918, -2.798, -1.166), (0.5132, -2.798, -1.044), (0.6791, -2.798, -0.9997), (0.8449, -2.798, -1.044), (0.9663, -2.798, -1.166), (1.011, -0.4123, -1.331), (0.3474, -0.4123, -1.331), (0.3918, -0.4123, -1.166), (0.5132, -0.4123, -1.044), (0.6791, -0.4123, -0.9997), (0.8449, -0.4123, -1.044), (0.9663, -0.4123, -1.166), (0.9977, -0.4123, -1.331), (0.3604, -0.4123, -1.331), (0.4031, -0.4123, -1.172), (0.5197, -0.4123, -1.055), (0.6791, -0.4123, -1.013), (0.8384, -0.4123, -1.055), (0.955, -0.4123, -1.172), (0.9977, 3.795, -1.331), (0.3604, 3.795, -1.331), (0.4031, 3.795, -1.172), (0.5197, 3.795, -1.055), (0.6791, 3.795, -1.013), (0.8384, 3.795, -1.055), (0.955, 3.795, -1.172), (-0.06421, -6.911, -1.331), (-0.6598, -6.911, -1.331), (-0.6199, -6.911, -1.182), (-0.5109, -6.911, -1.073), (-0.362, -6.911, -1.034), (-0.2131, -6.911, -1.073), (-0.1041, -6.911, -1.182), (-0.06421, -2.798, -1.331), (-0.6598, -2.798, -1.331), (-0.6199, -2.798, -1.182), (-0.5109, -2.798, -1.073), (-0.362, -2.798, -1.034), (-0.2131, -2.798, -1.073), (-0.1041, -2.798, -1.182), (-0.0303, -2.798, -1.331), (-0.6937, -2.798, -1.331), (-0.6492, -2.798, -1.166), (-0.5278, -2.798, -1.044), (-0.362, -2.798, -0.9997), (-0.1961, -2.798, -1.044), (-0.07473, -2.798, -1.166), (-0.0303, -0.4123, -1.331), (-0.6937, -0.4123, -1.331), (-0.6492, -0.4123, -1.166), (-0.5278, -0.4123, -1.044), (-0.362, -0.4123, -0.9997), (-0.1961, -0.4123, -1.044), (-0.07473, -0.4123, -1.166), (-0.04331, -0.4123, -1.331), (-0.6807, -0.4123, -1.331), (-0.638, -0.4123, -1.172), (-0.5213, -0.4123, -1.055), (-0.362, -0.4123, -1.013), (-0.2026, -0.4123, -1.055), (-0.08601, -0.4123, -1.172), (-0.04331, 3.795, -1.331), (-0.6807, 3.795, -1.331), (-0.638, 3.795, -1.172), (-0.5213, 3.795, -1.055), (-0.362, 3.795, -1.013), (-0.2026, 3.795, -1.055), (-0.08601, 3.795, -1.172), (-0.9082, -6.911, -1.331), (-1.504, -6.911, -1.331), (-1.464, -6.911, -1.182), (-1.355, -6.911, -1.073), (-1.206, -6.911, -1.034), (-1.057, -6.911, -1.073), (-0.9481, -6.911, -1.182), (-0.9082, -2.798, -1.331), (-1.504, -2.798, -1.331), (-1.464, -2.798, -1.182), (-1.355, -2.798, -1.073), (-1.206, -2.798, -1.034), (-1.057, -2.798, -1.073), (-0.9481, -2.798, -1.182), (-0.8743, -2.798, -1.331), (-1.538, -2.798, -1.331), (-1.493, -2.798, -1.166), (-1.372, -2.798, -1.044), (-1.206, -2.798, -0.9997), (-1.04, -2.798, -1.044), (-0.9187, -2.798, -1.166), (-0.8743, -0.4123, -1.331), (-1.538, -0.4123, -1.331), (-1.493, -0.4123, -1.166), (-1.372, -0.4123, -1.044), (-1.206, -0.4123, -0.9997), (-1.04, -0.4123, -1.044), (-0.9187, -0.4123, -1.166), (-0.8873, -0.4123, -1.331), (-1.525, -0.4123, -1.331), (-1.482, -0.4123, -1.172), (-1.365, -0.4123, -1.055), (-1.206, -0.4123, -1.013), (-1.047, -0.4123, -1.055), (-0.93, -0.4123, -1.172), (-0.8873, 3.795, -1.331), (-1.525, 3.795, -1.331), (-1.482, 3.795, -1.172), (-1.365, 3.795, -1.055), (-1.206, 3.795, -1.013), (-1.047, 3.795, -1.055), (-0.93, 3.795, -1.172), (-1.424, -6.911, -0.657), (-1.891, -6.911, -0.657), (-1.859, -6.911, -0.5403), (-1.774, -6.911, -0.4549), (-1.657, -6.911, -0.4237), (-1.541, -6.911, -0.4549), (-1.455, -6.911, -0.5403), (-1.424, -2.516, -0.657), (-1.891, -2.516, -0.657), (-1.859, -2.516, -0.5403), (-1.774, -2.516, -0.4549), (-1.657, -2.516, -0.4237), (-1.541, -2.516, -0.4549), (-1.455, -2.516, -0.5403), (-1.397, -2.516, -0.657), (-1.917, -2.516, -0.657), (-1.882, -2.516, -0.527), (-1.787, -2.516, -0.4319), (-1.657, -2.516, -0.3971), (-1.527, -2.516, -0.4319), (-1.432, -2.516, -0.527), (-1.397, -0.6463, -0.657), (-1.917, -0.6463, -0.657), (-1.882, -0.6463, -0.527), (-1.787, -0.6463, -0.4319), (-1.657, -0.6463, -0.3971), (-1.527, -0.6463, -0.4319), (-1.432, -0.6463, -0.527), (-1.408, -0.6463, -0.657), (-1.907, -0.6463, -0.657), (-1.874, -0.6463, -0.5321), (-1.782, -0.6463, -0.4407), (-1.657, -0.6463, -0.4073), (-1.533, -0.6463, -0.4407), (-1.441, -0.6463, -0.5321), (-1.408, 3.87, -0.657), (-1.907, 3.87, -0.657), (-1.874, 3.87, -0.5321), (-1.782, 3.87, -0.4407), (-1.657, 3.87, -0.4073), (-1.533, 3.87, -0.4407), (-1.441, 3.87, -0.5321), (-12.27, -6.911, 14.86), (-12.27, 4.416, 14.86), (12.27, 4.416, 14.86), (-7.461, 4.416, 0.5495), (-6.911, 4.416, -4.417e-07), (6.911, 4.416, 4.417e-07), (7.461, 4.416, 0.5495), (8.01, -6.911, 14.86), (7.461, -6.911, 14.31), (-8.01, 4.416, 14.86), (-7.461, 4.416, 14.31), (7.461, 4.416, 14.31), (8.01, 4.416, 14.86), (12.27, 3.825, 14.86), (-12.27, 3.825, 14.86), (-7.461, 3.825, 0.5495), (-6.911, 3.825, -4.417e-07), (7.461, 3.825, 0.5495), (6.911, 3.825, 4.417e-07), (-8.01, 3.825, 14.86), (-7.461, 3.825, 14.31), (8.01, 3.825, 14.86), (7.461, 3.825, 14.31), (2.304, 4.416, 1.472e-07), (-2.304, 4.416, -1.472e-07), (2.304, 3.825, 1.472e-07), (-2.304, 3.825, -1.472e-07), (-2.304, -6.911, -2.184), (2.304, -6.911, -2.184), (2.304, 3.825, -2.184), (-2.304, 3.825, -2.184), (-7.461, -1.543, 0.5495), (7.461, -1.543, 14.31), (7.461, -6.911, 7.43), (7.461, -1.543, 0.5495), (-7.461, -1.543, 14.31), (-7.461, 3.825, 7.43), (7.461, 3.825, 7.43), (7.461, -1.543, 7.43), (-7.461, -1.543, 7.43), (-7.461, -4.227, 0.5495), (7.461, -4.227, 14.31), (-7.461, -6.911, 3.99), (7.461, -6.911, 10.87), (7.461, 1.141, 0.5495), (-7.461, 1.141, 14.31), (-7.461, 3.825, 3.99), (7.461, 3.825, 3.99), (-7.461, 1.141, 0.5495), (7.461, 1.141, 14.31), (7.461, -4.227, 0.5495), (-7.461, -4.227, 14.31), (-7.461, 3.825, 10.87), (7.461, 3.825, 10.87), (7.461, 1.141, 7.43), (7.461, -4.227, 7.43), (7.461, -1.543, 3.99), (7.461, -1.543, 10.87), (-7.461, -4.227, 7.43), (-7.461, 1.141, 7.43), (-7.461, -1.543, 3.99), (-7.461, -1.543, 10.87), (-7.461, 1.141, 10.87), (-7.461, 1.141, 3.99), (-7.461, -4.227, 3.99), (7.461, -4.227, 10.87), (7.461, -4.227, 3.99), (7.461, 1.141, 3.99), (7.461, 1.141, 10.87), (-7.461, -4.227, 10.87), (7.436, -4.227, 14.31), (7.268, -4.395, 14.14), (7.317, -4.276, 14.26), (7.268, -6.743, 14.14), (7.436, -6.911, 14.31), (7.317, -6.862, 14.26), (7.268, -6.743, 11.04), (7.436, -6.911, 10.87), (7.317, -6.862, 10.92), (7.436, 1.141, 14.31), (7.268, 0.9728, 14.14), (7.317, 1.092, 14.26), (7.268, -1.375, 14.14), (7.436, -1.543, 14.31), (7.317, -1.494, 14.26), (7.268, -6.743, 4.158), (7.436, -6.911, 3.99), (7.317, -6.862, 4.039), (7.436, -6.911, 7.43), (7.268, -6.743, 7.262), (7.317, -6.862, 7.38), (-7.268, -4.395, 7.262), (-7.436, -4.227, 7.43), (-7.317, -4.276, 7.38), (-7.436, -6.911, 7.43), (-7.268, -6.743, 7.262), (-7.317, -6.862, 7.38), (-7.268, 0.9728, 7.262), (-7.436, 1.141, 7.43), (-7.317, 1.092, 7.38), (-7.436, -1.543, 7.43), (-7.268, -1.375, 7.262), (-7.317, -1.494, 7.38), (-7.436, -6.911, 3.99), (-7.268, -6.743, 4.158), (-7.317, -6.862, 4.039), (-7.436, -1.543, 14.31), (-7.268, -1.375, 14.14), (-7.317, -1.494, 14.26), (-7.268, 0.9728, 14.14), (-7.436, 1.141, 14.31), (-7.317, 1.092, 14.26), (-7.268, -6.743, 14.14), (-7.436, -6.911, 14.31), (-7.317, -6.862, 14.26), (-7.436, -6.911, 10.87), (-7.268, -6.743, 11.04), (-7.317, -6.862, 10.92), (-7.268, -4.395, 14.14), (-7.436, -4.227, 14.31), (-7.317, -4.276, 14.26), (7.268, -1.375, 7.262), (7.436, -1.543, 7.43), (7.317, -1.494, 7.38), (7.436, 1.141, 7.43), (7.268, 0.9728, 7.262), (7.317, 1.092, 7.38), (7.436, -4.227, 7.43), (7.268, -4.395, 7.262), (7.317, -4.276, 7.38), (7.268, -1.375, 4.158), (7.436, -1.543, 3.99), (7.317, -1.494, 4.039), (7.268, -1.375, 11.04), (7.436, -1.543, 10.87), (7.317, -1.494, 10.92), (-7.436, -1.543, 3.99), (-7.268, -1.375, 4.158), (-7.317, -1.494, 4.039), (-7.436, -1.543, 10.87), (-7.268, -1.375, 11.04), (-7.317, -1.494, 10.92), (-7.436, 1.141, 10.87), (-7.268, 0.9728, 11.04), (-7.317, 1.092, 10.92), (-7.436, 1.141, 3.99), (-7.268, 0.9728, 4.158), (-7.317, 1.092, 4.039), (-7.436, -4.227, 3.99), (-7.268, -4.395, 4.158), (-7.317, -4.276, 4.039), (7.268, -4.395, 11.04), (7.436, -4.227, 10.87), (7.317, -4.276, 10.92), (7.268, -4.395, 4.158), (7.436, -4.227, 3.99), (7.317, -4.276, 4.039), (7.268, 0.9728, 4.158), (7.436, 1.141, 3.99), (7.317, 1.092, 4.039), (7.268, 0.9728, 11.04), (7.436, 1.141, 10.87), (7.317, 1.092, 10.92), (-7.436, -4.227, 10.87), (-7.268, -4.395, 11.04), (-7.317, -4.276, 10.92), (-7.518, -4.227, 0.5495), (-7.582, -4.291, 0.6136), (-7.582, -6.847, 0.6136), (-7.518, -6.911, 0.5495), (-7.582, -6.847, 3.926), (-7.518, -6.911, 3.99), (-7.518, 1.141, 0.5495), (-7.582, 1.077, 0.6136), (-7.582, -1.479, 0.6136), (-7.518, -1.543, 0.5495), (-7.582, -6.847, 10.81), (-7.518, -6.911, 10.87), (-7.518, -6.911, 7.43), (-7.582, -6.847, 7.494), (7.518, -1.543, 3.99), (7.582, -1.479, 3.926), (7.582, -1.479, 0.6136), (7.518, -1.543, 0.5495), (7.518, -1.543, 10.87), (7.582, -1.479, 10.81), (7.582, -1.479, 7.494), (7.518, -1.543, 7.43), (-7.518, -4.227, 7.43), (-7.582, -4.291, 7.494), (-7.518, 1.141, 7.43), (-7.582, 1.077, 7.494), (-7.582, -1.479, 7.494), (-7.518, -1.543, 7.43), (-7.582, -1.479, 3.926), (-7.518, -1.543, 3.99), (-7.582, -1.479, 10.81), (-7.518, -1.543, 10.87), (7.582, -6.847, 7.494), (7.518, -6.911, 7.43), (7.518, -6.911, 10.87), (7.582, -6.847, 10.81), (7.582, 1.077, 0.6136), (7.518, 1.141, 0.5495), (7.582, -6.847, 0.6136), (7.518, -6.911, 0.5495), (7.518, -6.911, 3.99), (7.582, -6.847, 3.926), (7.582, -4.291, 0.6136), (7.518, -4.227, 0.5495), (7.582, 1.077, 7.494), (7.518, 1.141, 7.43), (7.582, -4.291, 7.494), (7.518, -4.227, 7.43), (-7.582, 1.077, 10.81), (-7.518, 1.141, 10.87), (-7.582, 1.077, 3.926), (-7.518, 1.141, 3.99), (-7.582, -4.291, 3.926), (-7.518, -4.227, 3.99), (7.518, -4.227, 10.87), (7.582, -4.291, 10.81), (7.518, -4.227, 3.99), (7.582, -4.291, 3.926), (7.518, 1.141, 3.99), (7.582, 1.077, 3.926), (7.518, 1.141, 10.87), (7.582, 1.077, 10.81), (-7.582, -4.291, 10.81), (-7.518, -4.227, 10.87), (12.27, -6.911, 14.0), (-12.27, 4.416, 14.0), (12.27, 4.416, 14.0), (12.27, 3.825, 14.0), (-12.27, 3.825, 14.0), (12.27, -6.911, 14.86), (-6.911, -6.911, -3.326e-07), (-7.461, -6.911, 0.5495), (7.461, -6.911, 0.5495), (6.911, -6.911, 5.508e-07), (-7.461, -6.911, 14.31), (-8.01, -6.911, 14.86), (-2.304, -6.911, -3.817e-08), (2.304, -6.911, 2.563e-07), (-7.461, -6.911, 7.43), (-7.461, -6.911, 10.87), (7.461, -6.911, 3.99), (-12.27, -6.911, 14.0), (12.39, 4.349, 14.99), (12.33, 4.416, 14.92), (-6.86, 4.349, 0.1236), (-6.889, 4.416, 0.05236), (-7.408, 4.416, 0.5712), (-7.337, 4.349, 0.6008), (7.337, 4.349, 0.6008), (7.408, 4.416, 0.5712), (6.889, 4.416, 0.05236), (6.86, 4.349, 0.1236), (-7.337, 4.349, 14.36), (-7.408, 4.416, 14.33), (-7.988, 4.416, 14.91), (-7.959, 4.349, 14.98), (7.959, 4.349, 14.98), (7.988, 4.416, 14.91), (7.408, 4.416, 14.33), (7.337, 4.349, 14.36), (-12.33, 4.416, 14.92), (-12.4, 4.349, 14.99), (2.296, 4.416, 0.05236), (2.287, 4.349, 0.1236), (-2.287, 4.349, 0.1236), (-2.296, 4.416, 0.05236), (12.39, 4.349, 14.13), (12.33, 4.416, 14.06), (-12.33, 4.416, 14.06), (-12.4, 4.349, 14.13), (12.33, 3.825, 14.93), (12.39, 3.888, 14.99), (-6.887, 3.825, 0.05707), (-6.86, 3.888, 0.1236), (7.403, 3.825, 0.5732), (7.337, 3.888, 0.6008), (-7.337, 3.888, 14.36), (-7.403, 3.825, 14.33), (7.986, 3.825, 14.92), (7.959, 3.888, 14.98), (-12.4, 3.888, 14.99), (-12.34, 3.825, 14.93), (-7.403, 3.825, 0.5732), (-7.337, 3.888, 0.6008), (6.86, 3.888, 0.1236), (6.887, 3.825, 0.05707), (-7.959, 3.888, 14.98), (-7.986, 3.825, 14.92), (7.337, 3.888, 14.36), (7.403, 3.825, 14.33), (2.287, 3.888, 0.1236), (2.296, 3.825, 0.05707), (-2.296, 3.825, 0.05707), (-2.287, 3.888, 0.1236), (12.33, 3.825, 14.07), (12.39, 3.888, 14.13), (-12.4, 3.888, 14.13), (-12.34, 3.825, 14.07), (-2.304, -1.543, -2.184), (2.304, -1.543, -2.184), (6.911, -1.543, 4.962e-07), (-6.911, -1.543, -3.872e-07), (-2.304, -1.543, -9.27e-08), (2.304, -1.543, 2.018e-07), (-2.304, 1.141, -2.184), (2.304, 1.141, -2.184), (-6.911, 1.141, -4.144e-07), (-2.304, 1.141, -1.2e-07), (2.304, 1.141, 1.745e-07), (6.911, 1.141, 4.69e-07), (6.911, -4.227, 5.235e-07), (-2.304, -4.227, -2.184), (2.304, -4.227, -2.184), (-6.911, -4.227, -3.599e-07), (-2.304, -4.227, -6.544e-08), (2.304, -4.227, 2.29e-07), (6.911, 1.141, -0.3864), (6.911, -1.543, -0.3864), (-2.304, -1.543, -0.3864), (-2.304, -1.543, -2.57), (2.304, -1.543, -2.57), (-6.911, -1.543, -0.3864), (2.304, -1.543, -0.3864), (-2.304, 1.141, -2.57), (2.304, 1.141, -2.57), (-6.911, 1.141, -0.3864), (-2.304, 1.141, -0.3864), (2.304, 1.141, -0.3864), (-2.304, -6.911, -1.9), (2.304, -6.911, -1.9), (2.304, -6.911, 0.2833), (6.911, -6.911, 0.2833), (-6.911, -6.911, 0.2833), (-2.304, -6.911, 0.2833), (6.911, -4.227, 0.2833), (-2.304, -4.227, -1.9), (2.304, -4.227, -1.9), (-6.911, -4.227, 0.2833), (-2.304, -4.227, 0.2833), (2.304, -4.227, 0.2833), (-7.461, 2.036, 14.31), (-7.461, 2.93, 14.31), (-7.461, 2.93, 0.5495), (-7.461, 2.036, 0.5495), (-7.461, 2.93, 7.43), (-7.461, 2.036, 7.43), (-7.461, 2.93, 10.87), (-7.461, 2.036, 10.87), (-7.461, 2.93, 3.99), (-7.461, 2.036, 3.99), (7.461, 2.036, 0.5495), (7.461, 2.93, 0.5495), (7.461, 2.036, 7.43), (7.461, 2.93, 7.43), (7.461, 2.93, 14.31), (7.461, 2.036, 14.31), (7.461, 2.036, 3.99), (7.461, 2.93, 3.99), (7.461, 2.036, 10.87), (7.461, 2.93, 10.87), (-7.461, -3.332, 14.31), (-7.461, -2.438, 14.31), (-7.461, -2.438, 0.5495), (-7.461, -3.332, 0.5495), (-7.461, -2.438, 7.43), (-7.461, -3.332, 7.43), (-7.461, -2.438, 3.99), (-7.461, -3.332, 3.99), (-7.461, -2.438, 10.87), (-7.461, -3.332, 10.87), (7.461, -3.332, 0.5495), (7.461, -2.438, 0.5495), (7.461, -3.332, 7.43), (7.461, -2.438, 7.43), (7.461, -2.438, 14.31), (7.461, -3.332, 14.31), (7.461, -3.332, 10.87), (7.461, -2.438, 10.87), (7.461, -3.332, 3.99), (7.461, -2.438, 3.99), (-2.304, -3.332, -2.184), (-2.304, -2.438, -2.184), (2.304, -3.332, -2.184), (2.304, -2.438, -2.184), (-6.911, -3.332, -3.69e-07), (-6.911, -2.438, -3.781e-07), (-2.304, -3.332, -7.453e-08), (-2.304, -2.438, -8.362e-08), (2.304, -3.332, 2.199e-07), (2.304, -2.438, 2.109e-07), (6.911, -2.438, 5.053e-07), (6.911, -3.332, 5.144e-07), (-2.304, 2.036, -2.184), (-2.304, 2.93, -2.184), (2.304, 2.036, -2.184), (2.304, 2.93, -2.184), (-6.911, 2.036, -4.235e-07), (-6.911, 2.93, -4.326e-07), (-2.304, 2.036, -1.291e-07), (-2.304, 2.93, -1.381e-07), (2.304, 2.036, 1.654e-07), (2.304, 2.93, 1.563e-07), (6.911, 2.93, 4.508e-07), (6.911, 2.036, 4.599e-07)], [], [(5, 6, 13, 12), (2, 3, 10, 9), (6, 0, 7, 13), (3, 4, 11, 10), (4, 5, 12, 11), (1, 2, 9, 8), (10, 11, 18, 17), (11, 12, 19, 18), (8, 9, 16, 15), (12, 13, 20, 19), (9, 10, 17, 16), (13, 7, 14, 20), (20, 14, 21, 27), (17, 18, 25, 24), (18, 19, 26, 25), (15, 16, 23, 22), (19, 20, 27, 26), (16, 17, 24, 23), (27, 21, 28, 34), (24, 25, 32, 31), (25, 26, 33, 32), (22, 23, 30, 29), (26, 27, 34, 33), (23, 24, 31, 30), (34, 28, 35, 41), (31, 32, 39, 38), (32, 33, 40, 39), (29, 30, 37, 36), (33, 34, 41, 40), (30, 31, 38, 37), (47, 48, 55, 54), (44, 45, 52, 51), (48, 42, 49, 55), (45, 46, 53, 52), (46, 47, 54, 53), (43, 44, 51, 50), (52, 53, 60, 59), (53, 54, 61, 60), (50, 51, 58, 57), (54, 55, 62, 61), (51, 52, 59, 58), (55, 49, 56, 62), (62, 56, 63, 69), (59, 60, 67, 66), (60, 61, 68, 67), (57, 58, 65, 64), (61, 62, 69, 68), (58, 59, 66, 65), (69, 63, 70, 76), (66, 67, 74, 73), (67, 68, 75, 74), (64, 65, 72, 71), (68, 69, 76, 75), (65, 66, 73, 72), (76, 70, 77, 83), (73, 74, 81, 80), (74, 75, 82, 81), (71, 72, 79, 78), (75, 76, 83, 82), (72, 73, 80, 79), (89, 90, 97, 96), (86, 87, 94, 93), (90, 84, 91, 97), (87, 88, 95, 94), (88, 89, 96, 95), (85, 86, 93, 92), (94, 95, 102, 101), (95, 96, 103, 102), (92, 93, 100, 99), (96, 97, 104, 103), (93, 94, 101, 100), (97, 91, 98, 104), (104, 98, 105, 111), (101, 102, 109, 108), (102, 103, 110, 109), (99, 100, 107, 106), (103, 104, 111, 110), (100, 101, 108, 107), (111, 105, 112, 118), (108, 109, 116, 115), (109, 110, 117, 116), (106, 107, 114, 113), (110, 111, 118, 117), (107, 108, 115, 114), (118, 112, 119, 125), (115, 116, 123, 122), (116, 117, 124, 123), (113, 114, 121, 120), (117, 118, 125, 124), (114, 115, 122, 121), (131, 132, 139, 138), (128, 129, 136, 135), (132, 126, 133, 139), (129, 130, 137, 136), (130, 131, 138, 137), (127, 128, 135, 134), (136, 137, 144, 143), (137, 138, 145, 144), (134, 135, 142, 141), (138, 139, 146, 145), (135, 136, 143, 142), (139, 133, 140, 146), (146, 140, 147, 153), (143, 144, 151, 150), (144, 145, 152, 151), (141, 142, 149, 148), (145, 146, 153, 152), (142, 143, 150, 149), (153, 147, 154, 160), (150, 151, 158, 157), (151, 152, 159, 158), (148, 149, 156, 155), (152, 153, 160, 159), (149, 150, 157, 156), (160, 154, 161, 167), (157, 158, 165, 164), (158, 159, 166, 165), (155, 156, 163, 162), (159, 160, 167, 166), (156, 157, 164, 163), (173, 174, 181, 180), (170, 171, 178, 177), (174, 168, 175, 181), (171, 172, 179, 178), (172, 173, 180, 179), (169, 170, 177, 176), (178, 179, 186, 185), (179, 180, 187, 186), (176, 177, 184, 183), (180, 181, 188, 187), (177, 178, 185, 184), (181, 175, 182, 188), (188, 182, 189, 195), (185, 186, 193, 192), (186, 187, 194, 193), (183, 184, 191, 190), (187, 188, 195, 194), (184, 185, 192, 191), (195, 189, 196, 202), (192, 193, 200, 199), (193, 194, 201, 200), (190, 191, 198, 197), (194, 195, 202, 201), (191, 192, 199, 198), (202, 196, 203, 209), (199, 200, 207, 206), (200, 201, 208, 207), (197, 198, 205, 204), (201, 202, 209, 208), (198, 199, 206, 205), (215, 216, 223, 222), (212, 213, 220, 219), (216, 210, 217, 223), (213, 214, 221, 220), (214, 215, 222, 221), (211, 212, 219, 218), (220, 221, 228, 227), (221, 222, 229, 228), (218, 219, 226, 225), (222, 223, 230, 229), (219, 220, 227, 226), (223, 217, 224, 230), (230, 224, 231, 237), (227, 228, 235, 234), (228, 229, 236, 235), (225, 226, 233, 232), (229, 230, 237, 236), (226, 227, 234, 233), (237, 231, 238, 244), (234, 235, 242, 241), (235, 236, 243, 242), (232, 233, 240, 239), (236, 237, 244, 243), (233, 234, 241, 240), (244, 238, 245, 251), (241, 242, 249, 248), (242, 243, 250, 249), (239, 240, 247, 246), (243, 244, 251, 250), (240, 241, 248, 247), (257, 258, 265, 264), (254, 255, 262, 261), (258, 252, 259, 265), (255, 256, 263, 262), (256, 257, 264, 263), (253, 254, 261, 260), (262, 263, 270, 269), (263, 264, 271, 270), (260, 261, 268, 267), (264, 265, 272, 271), (261, 262, 269, 268), (265, 259, 266, 272), (272, 266, 273, 279), (269, 270, 277, 276), (270, 271, 278, 277), (267, 268, 275, 274), (271, 272, 279, 278), (268, 269, 276, 275), (279, 273, 280, 286), (276, 277, 284, 283), (277, 278, 285, 284), (274, 275, 282, 281), (278, 279, 286, 285), (275, 276, 283, 282), (286, 280, 287, 293), (283, 284, 291, 290), (284, 285, 292, 291), (281, 282, 289, 288), (285, 286, 293, 292), (282, 283, 290, 289), (299, 300, 307, 306), (296, 297, 304, 303), (300, 294, 301, 307), (297, 298, 305, 304), (298, 299, 306, 305), (295, 296, 303, 302), (304, 305, 312, 311), (305, 306, 313, 312), (302, 303, 310, 309), (306, 307, 314, 313), (303, 304, 311, 310), (307, 301, 308, 314), (314, 308, 315, 321), (311, 312, 319, 318), (312, 313, 320, 319), (309, 310, 317, 316), (313, 314, 321, 320), (310, 311, 318, 317), (321, 315, 322, 328), (318, 319, 326, 325), (319, 320, 327, 326), (316, 317, 324, 323), (320, 321, 328, 327), (317, 318, 325, 324), (328, 322, 329, 335), (325, 326, 333, 332), (326, 327, 334, 333), (323, 324, 331, 330), (327, 328, 335, 334), (324, 325, 332, 331), (341, 342, 349, 348), (338, 339, 346, 345), (342, 336, 343, 349), (339, 340, 347, 346), (340, 341, 348, 347), (337, 338, 345, 344), (346, 347, 354, 353), (347, 348, 355, 354), (344, 345, 352, 351), (348, 349, 356, 355), (345, 346, 353, 352), (349, 343, 350, 356), (356, 350, 357, 363), (353, 354, 361, 360), (354, 355, 362, 361), (351, 352, 359, 358), (355, 356, 363, 362), (352, 353, 360, 359), (363, 357, 364, 370), (360, 361, 368, 367), (361, 362, 369, 368), (358, 359, 366, 365), (362, 363, 370, 369), (359, 360, 367, 366), (370, 364, 371, 377), (367, 368, 375, 374), (368, 369, 376, 375), (365, 366, 373, 372), (369, 370, 377, 376), (366, 367, 374, 373), (659, 672, 643, 632), (397, 398, 661, 671), (397, 392, 378, 619), (398, 430, 414, 424, 393, 666, 661), (393, 726, 727, 426, 409, 746, 747, 418, 615, 614, 697, 768, 769, 685, 690, 780, 781, 394), (387, 379, 644, 638), (397, 619, 618, 429, 744, 745, 413, 423, 724, 725, 398), (663, 640, 643, 672), (423, 413, 484, 488), (395, 425, 415, 431, 400, 673, 658), (385, 399, 400, 738, 739, 427, 410, 758, 759, 419, 386), (392, 397, 671, 665), (616, 428, 754, 755, 412, 422, 734, 735, 395, 396, 786, 787, 693, 684, 774, 775, 694, 617), (396, 395, 658, 669), (785, 786, 396, 403), (639, 645, 664, 670), (385, 613, 391, 399), (743, 738, 400, 431), (631, 636, 660, 667), (380, 390, 641, 627), (400, 399, 662, 673), (389, 384, 633, 642), (644, 379, 609, 652), (659, 632, 635, 668), (388, 387, 638, 637), (394, 404, 676, 656), (390, 389, 642, 641), (380, 627, 651, 610), (657, 677, 648, 628), (674, 668, 635, 647), (381, 388, 637, 630), (392, 665, 681, 612), (393, 394, 656, 666), (654, 391, 611, 678), (383, 401, 646, 634), (384, 383, 634, 633), (639, 670, 660, 636), (404, 403, 675, 676), (631, 667, 657, 628), (677, 674, 647, 648), (402, 382, 629, 649), (401, 402, 649, 646), (781, 783, 404, 394), (785, 403, 407, 779), (777, 779, 407, 408), (403, 404, 408, 407), (698, 620, 405, 695), (620, 621, 406, 405), (741, 737, 415, 425), (763, 757, 416, 434), (761, 758, 410, 435), (521, 487, 485, 518), (446, 435, 512, 539), (416, 432, 502, 500), (582, 585, 601, 586), (729, 731, 440, 437), (731, 724, 423, 440), (409, 426, 550, 553), (727, 733, 441, 426), (733, 729, 437, 441), (422, 412, 561, 581), (747, 751, 442, 418), (751, 749, 436, 442), (757, 761, 435, 416), (416, 435, 562, 565), (437, 417, 478, 476), (755, 763, 434, 412), (411, 421, 578, 577), (527, 469, 473, 482), (735, 741, 425, 395), (438, 409, 553, 573), (445, 434, 509, 536), (737, 743, 431, 415), (421, 443, 598, 578), (432, 445, 536, 502), (436, 447, 607, 566), (749, 753, 447, 436), (753, 744, 429, 447), (429, 618, 491, 497), (442, 436, 470, 526), (441, 437, 476, 523), (413, 439, 517, 484), (419, 443, 530, 448), (444, 624, 464, 533), (434, 416, 500, 509), (427, 446, 539, 457), (463, 467, 506, 532), (433, 444, 533, 505), (436, 622, 472, 470), (420, 442, 526, 481), (454, 451, 449, 529), (438, 441, 523, 514), (622, 420, 481, 472), (440, 423, 488, 520), (623, 447, 541, 493), (410, 427, 457, 461), (417, 438, 514, 478), (435, 410, 461, 512), (447, 429, 497, 541), (511, 460, 458, 538), (421, 386, 452, 455), (618, 623, 493, 491), (542, 496, 490, 494), (443, 421, 455, 530), (411, 433, 505, 466), (624, 411, 466, 464), (439, 440, 520, 517), (508, 499, 503, 535), (524, 475, 479, 515), (449, 451, 453, 450), (450, 453, 452, 448), (455, 452, 453, 456), (456, 453, 451, 454), (458, 460, 462, 459), (459, 462, 461, 457), (464, 466, 468, 465), (465, 468, 467, 463), (470, 472, 474, 471), (471, 474, 473, 469), (476, 478, 480, 477), (477, 480, 479, 475), (472, 481, 483, 474), (474, 483, 482, 473), (485, 487, 489, 486), (486, 489, 488, 484), (491, 493, 495, 492), (492, 495, 494, 490), (490, 496, 498, 492), (492, 498, 497, 491), (500, 502, 504, 501), (501, 504, 503, 499), (466, 505, 507, 468), (468, 507, 506, 467), (499, 508, 510, 501), (501, 510, 509, 500), (460, 511, 513, 462), (462, 513, 512, 461), (478, 514, 516, 480), (480, 516, 515, 479), (484, 517, 519, 486), (486, 519, 518, 485), (521, 518, 519, 522), (522, 519, 517, 520), (487, 521, 522, 489), (489, 522, 520, 488), (524, 515, 516, 525), (525, 516, 514, 523), (475, 524, 525, 477), (477, 525, 523, 476), (527, 482, 483, 528), (528, 483, 481, 526), (469, 527, 528, 471), (471, 528, 526, 470), (454, 529, 531, 456), (456, 531, 530, 455), (448, 530, 531, 450), (450, 531, 529, 449), (463, 532, 534, 465), (465, 534, 533, 464), (505, 533, 534, 507), (507, 534, 532, 506), (508, 535, 537, 510), (510, 537, 536, 509), (502, 536, 537, 504), (504, 537, 535, 503), (511, 538, 540, 513), (513, 540, 539, 512), (457, 539, 540, 459), (459, 540, 538, 458), (542, 494, 495, 543), (543, 495, 493, 541), (496, 542, 543, 498), (498, 543, 541, 497), (386, 419, 448, 452), (437, 440, 593, 568), (426, 441, 595, 550), (418, 442, 597, 544), (433, 411, 577, 591), (428, 616, 583, 587), (434, 445, 602, 558), (435, 446, 604, 562), (447, 623, 555, 607), (420, 615, 547, 549), (560, 559, 603, 580), (545, 596, 548, 546), (564, 563, 605, 588), (432, 416, 565, 589), (412, 434, 558, 561), (443, 433, 591, 598), (445, 422, 581, 602), (569, 592, 574, 570), (576, 579, 599, 590), (442, 420, 549, 597), (551, 594, 572, 552), (624, 444, 600, 584), (567, 606, 554, 557), (623, 622, 556, 555), (616, 624, 584, 583), (441, 438, 573, 595), (439, 417, 571, 575), (622, 436, 566, 556), (417, 437, 568, 571), (444, 428, 587, 600), (440, 439, 575, 593), (446, 432, 589, 604), (545, 546, 547, 544), (549, 547, 546, 548), (551, 552, 553, 550), (555, 556, 557, 554), (559, 560, 561, 558), (563, 564, 565, 562), (567, 557, 556, 566), (569, 570, 571, 568), (573, 553, 552, 572), (575, 571, 570, 574), (577, 578, 579, 576), (560, 580, 581, 561), (583, 584, 585, 582), (582, 586, 587, 583), (564, 588, 589, 565), (576, 590, 591, 577), (593, 575, 574, 592), (592, 569, 568, 593), (595, 573, 572, 594), (594, 551, 550, 595), (597, 549, 548, 596), (596, 545, 544, 597), (578, 598, 599, 579), (598, 591, 590, 599), (584, 600, 601, 585), (600, 587, 586, 601), (558, 602, 603, 559), (602, 581, 580, 603), (562, 604, 605, 563), (604, 589, 588, 605), (607, 555, 554, 606), (606, 567, 566, 607), (615, 418, 544, 547), (626, 655, 679, 650), (391, 380, 610, 611), (391, 613, 608, 611), (378, 392, 612, 625), (403, 396, 669, 675), (382, 381, 630, 629), (379, 392, 612, 609), (664, 645, 653, 680), (629, 630, 631, 628), (633, 634, 635, 632), (637, 638, 639, 636), (641, 642, 643, 640), (630, 637, 636, 631), (649, 629, 628, 648), (642, 633, 632, 643), (638, 644, 645, 639), (627, 641, 640, 626), (634, 646, 647, 635), (646, 649, 648, 647), (651, 627, 626, 650), (644, 652, 653, 645), (663, 655, 626, 640), (661, 666, 667, 660), (663, 672, 673, 662), (671, 661, 660, 670), (659, 668, 669, 658), (666, 656, 657, 667), (677, 657, 656, 676), (665, 671, 670, 664), (655, 663, 662, 654), (672, 659, 658, 673), (668, 674, 675, 669), (674, 677, 676, 675), (654, 678, 679, 655), (681, 665, 664, 680), (399, 391, 654, 662), (690, 685, 705, 709), (765, 767, 683, 682), (773, 687, 683, 767), (769, 771, 686, 685), (773, 774, 684, 687), (782, 691, 688, 776), (686, 682, 703, 702), (687, 692, 689, 683), (685, 686, 702, 705), (684, 693, 700, 701), (405, 406, 713, 712), (695, 405, 712, 719), (621, 699, 696, 406), (620, 698, 722, 717), (770, 698, 695, 764), (710, 702, 703, 707), (703, 704, 708, 707), (705, 702, 710, 709), (706, 701, 700, 711), (691, 690, 709, 710), (687, 684, 701, 706), (688, 691, 710, 707), (682, 683, 704, 703), (693, 692, 711, 700), (689, 688, 707, 708), (692, 687, 706, 711), (683, 689, 708, 704), (714, 715, 718, 723), (716, 717, 722, 721), (712, 713, 720, 719), (699, 621, 714, 723), (406, 696, 720, 713), (696, 695, 719, 720), (621, 617, 715, 714), (694, 699, 723, 718), (697, 614, 716, 721), (614, 620, 717, 716), (617, 694, 718, 715), (698, 697, 721, 722), (424, 414, 728, 732), (732, 728, 729, 733), (393, 424, 732, 726), (726, 732, 733, 727), (430, 398, 725, 730), (730, 725, 724, 731), (414, 430, 730, 728), (728, 730, 731, 729), (432, 446, 742, 736), (736, 742, 743, 737), (422, 445, 740, 734), (734, 740, 741, 735), (445, 432, 736, 740), (740, 736, 737, 741), (446, 427, 739, 742), (742, 739, 738, 743), (439, 413, 745, 752), (752, 745, 744, 753), (417, 439, 752, 748), (748, 752, 753, 749), (438, 417, 748, 750), (750, 748, 749, 751), (409, 438, 750, 746), (746, 750, 751, 747), (428, 444, 762, 754), (754, 762, 763, 755), (433, 443, 760, 756), (756, 760, 761, 757), (443, 419, 759, 760), (760, 759, 758, 761), (444, 433, 756, 762), (762, 756, 757, 763), (686, 771, 765, 682), (771, 770, 764, 765), (699, 694, 775, 772), (772, 775, 774, 773), (697, 698, 770, 768), (768, 770, 771, 769), (699, 772, 766, 696), (772, 773, 767, 766), (695, 696, 766, 764), (764, 766, 767, 765), (404, 783, 777, 408), (783, 782, 776, 777), (688, 689, 778, 776), (776, 778, 779, 777), (692, 784, 778, 689), (784, 785, 779, 778), (690, 691, 782, 780), (780, 782, 783, 781), (692, 693, 787, 784), (784, 787, 786, 785)])
me_plane.polygons.foreach_set('material_index', [5, 5, 5, 5, 5, 5, 5, 5, 5, 5, 5, 5, 7, 7, 7, 7, 7, 7, 5, 5, 5, 5, 5, 5, 5, 5, 5, 5, 5, 5, 5, 5, 5, 5, 5, 5, 5, 5, 5, 5, 5, 5, 7, 7, 7, 7, 7, 7, 5, 5, 5, 5, 5, 5, 5, 5, 5, 5, 5, 5, 5, 5, 5, 5, 5, 5, 5, 5, 5, 5, 5, 5, 7, 7, 7, 7, 7, 7, 5, 5, 5, 5, 5, 5, 5, 5, 5, 5, 5, 5, 6, 6, 6, 6, 6, 6, 6, 6, 6, 6, 6, 6, 5, 5, 5, 5, 5, 5, 6, 6, 6, 6, 6, 6, 6, 6, 6, 6, 6, 6, 6, 6, 6, 6, 6, 6, 6, 6, 6, 6, 6, 6, 5, 5, 5, 5, 5, 5, 6, 6, 6, 6, 6, 6, 6, 6, 6, 6, 6, 6, 6, 6, 6, 6, 6, 6, 6, 6, 6, 6, 6, 6, 5, 5, 5, 5, 5, 5, 6, 6, 6, 6, 6, 6, 6, 6, 6, 6, 6, 6, 6, 6, 6, 6, 6, 6, 6, 6, 6, 6, 6, 6, 5, 5, 5, 5, 5, 5, 6, 6, 6, 6, 6, 6, 6, 6, 6, 6, 6, 6, 6, 6, 6, 6, 6, 6, 6, 6, 6, 6, 6, 6, 5, 5, 5, 5, 5, 5, 6, 6, 6, 6, 6, 6, 6, 6, 6, 6, 6, 6, 5, 5, 5, 5, 5, 5, 5, 5, 5, 5, 5, 5, 7, 7, 7, 7, 7, 7, 5, 5, 5, 5, 5, 5, 5, 5, 5, 5, 5, 5, 1, 0, 0, 0, 0, 0, 0, 1, 0, 0, 0, 0, 0, 0, 0, 1, 0, 0, 1, 0, 0, 0, 0, 1, 0, 0, 0, 0, 1, 1, 0, 0, 0, 0, 0, 0, 1, 0, 1, 1, 0, 0, 0, 0, 0, 0, 0, 0, 0, 0, 0, 0, 0, 0, 1, 0, 0, 0, 0, 0, 0, 0, 0, 0, 0, 0, 0, 0, 2, 0, 0, 0, 0, 0, 0, 0, 0, 0, 0, 0, 0, 2, 0, 0, 0, 0, 2, 0, 0, 0, 2, 0, 0, 0, 0, 0, 0, 0, 0, 2, 0, 0, 2, 0, 0, 0, 0, 2, 0, 2, 2, 2, 2, 2, 2, 2, 2, 2, 2, 2, 2, 2, 2, 2, 2, 2, 2, 2, 2, 2, 2, 2, 2, 2, 2, 2, 2, 2, 2, 2, 2, 2, 2, 2, 2, 2, 2, 2, 2, 2, 2, 2, 2, 2, 2, 2, 2, 2, 2, 2, 2, 2, 2, 2, 2, 2, 2, 2, 2, 2, 2, 2, 2, 0, 0, 0, 0, 0, 0, 0, 0, 0, 0, 1, 1, 1, 0, 0, 0, 0, 1, 1, 0, 1, 0, 1, 0, 0, 0, 0, 0, 0, 0, 0, 0, 0, 0, 0, 0, 0, 0, 0, 0, 0, 0, 0, 0, 0, 0, 0, 0, 0, 0, 0, 0, 0, 0, 0, 0, 0, 0, 0, 0, 0, 0, 0, 0, 0, 1, 0, 0, 0, 0, 0, 0, 1, 1, 1, 1, 1, 1, 1, 1, 1, 1, 1, 1, 1, 1, 1, 1, 1, 1, 1, 1, 1, 1, 1, 1, 1, 1, 1, 1, 0, 0, 0, 0, 0, 0, 0, 0, 0, 0, 0, 0, 0, 0, 0, 0, 0, 0, 1, 1, 0, 0, 0, 0, 0, 0, 0, 0, 0, 0, 0, 0, 0, 0, 0, 0, 0, 0, 0, 0, 0, 3, 0, 3, 0, 3, 0, 3, 0, 3, 0, 3, 0, 3, 0, 3, 0, 4, 0, 4, 0, 4, 0, 4, 0, 4, 0, 4, 0, 4, 0, 4, 0, 4, 0, 4, 0, 4, 0, 4, 0, 4, 0, 3, 0, 3, 0, 3, 0, 3, 0, 3])
me_plane.materials.append(mat_wall)
me_plane.materials.append(mat_otherwall)
me_plane.materials.append(mat_wall3)
me_plane.materials.append(mat_yellow_wall)
me_plane.materials.append(mat_blue_wall)
me_plane.materials.append(mat_pipe_material_3)
me_plane.materials.append(mat_pipe_material_2)
me_plane.materials.append(mat_pipe_material_1)
me_plane.use_remesh_preserve_volume = False
me_plane.use_remesh_preserve_attributes = False
me_plane.use_mirror_vertex_groups = False
me_plane.update()

# ---- objects
ob_cube_002 = bpy.data.objects.new('Cube.002', me_cube_003)
ob_cube_001 = bpy.data.objects.new('Cube.001', me_cube_002)
ob_cube = bpy.data.objects.new('Cube', me_cube_001)
ob_big_wall = bpy.data.objects.new('Big Wall', me_plane)

# ---- transforms, parenting, visibility, modifiers, constraints
ob_cube_002.location = (0.0, -6.079, 0.0)
ob_cube_002.lineart.crease_threshold = 0.0
ob_cube_001.location = (-0.06768, 2.532, 1.335)
ob_cube_001.lineart.crease_threshold = 0.0
_m = ob_cube_001.modifiers.new('EdgeSplit', 'EDGE_SPLIT')
_m.split_angle = 0.946
ob_cube.location = (0.0, 0.0, 0.0)
ob_cube.lineart.crease_threshold = 0.0
ob_big_wall.location = (-8.286, 0.0, 6.778)
ob_big_wall.rotation_euler = (1.571, -0.0, 1.571)
ob_big_wall.lineart.crease_threshold = 0.0

# ---- collection membership
col_collection_1.objects.link(ob_cube_002)
col_collection_1.objects.link(ob_cube_001)
col_collection_1.objects.link(ob_cube)
col_collection_1.objects.link(ob_big_wall)

# ---- scene / render settings (as saved in the file)
scene.frame_start = 1; scene.frame_end = 250; scene.frame_set(1)
scene.render.engine = 'CYCLES'
scene.render.resolution_percentage = 50
scene.render.dither_intensity = 0.0
scene.cycles.use_denoising = False
scene.cycles.samples = 128
scene.cycles.sampling_pattern = 'TABULATED_SOBOL'
scene.cycles.light_sampling_threshold = 0.0
scene.cycles.use_adaptive_sampling = False
scene.cycles.use_light_tree = False
scene.cycles.blur_glossy = 0.0
scene.cycles.sample_clamp_indirect = 0.0
scene.view_settings.view_transform = 'Standard'
bpy.context.view_layer.update()

# ---- added for rendering (the .blend has no active camera and no usable light): camera, sun
cam_auto = bpy.data.cameras.new('AutoCamera')
cam_auto.lens = 50.0
cam_auto.sensor_width = 36.0
cam_auto.clip_end = 1000.0
ob_auto_camera = bpy.data.objects.new('AutoCamera', cam_auto)
scene.collection.objects.link(ob_auto_camera)
ob_auto_camera.location = (28.5088, -36.7053, 29.1527)
ob_auto_camera.rotation_euler = (1.09748, -7.21219e-08, 0.694738)
scene.camera = ob_auto_camera
light_auto_sun = bpy.data.lights.new('AutoSun', 'SUN')
light_auto_sun.energy = 3.0
light_auto_sun.angle = 0.0523599
ob_auto_sun = bpy.data.objects.new('AutoSun', light_auto_sun)
scene.collection.objects.link(ob_auto_sun)
ob_auto_sun.rotation_euler = (0.872665, 0.174533, 0.523599)
bpy.context.view_layer.update()
